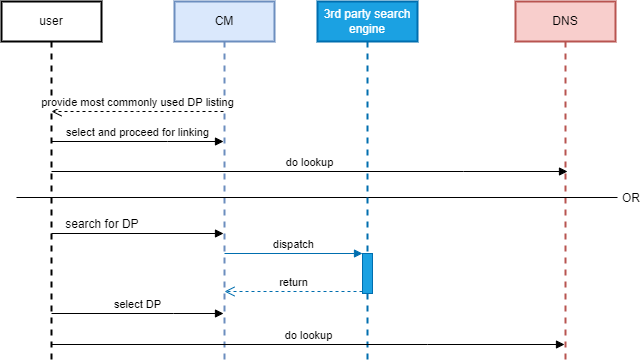

The diagram above was exported from draw.io. Its source (the exported page's mxGraphModel, read from the mxfile embedded in the PNG):
<mxGraphModel dx="1422" dy="762" grid="1" gridSize="10" guides="1" tooltips="1" connect="1" arrows="1" fold="1" page="1" pageScale="1" pageWidth="827" pageHeight="1169" background="#FFFFFF" math="0" shadow="0">
  <root>
    <mxCell id="0" />
    <mxCell id="1" parent="0" />
    <mxCell id="5r_EbzBjuvlPk0xkRiTi-3" value="user" style="shape=umlLifeline;perimeter=lifelinePerimeter;whiteSpace=wrap;html=1;container=1;collapsible=0;recursiveResize=0;outlineConnect=0;strokeWidth=2;fontSize=12;" parent="1" vertex="1">
      <mxGeometry x="24" y="40" width="100" height="360" as="geometry" />
    </mxCell>
    <mxCell id="5r_EbzBjuvlPk0xkRiTi-4" value="CM" style="shape=umlLifeline;perimeter=lifelinePerimeter;whiteSpace=wrap;html=1;container=1;collapsible=0;recursiveResize=0;outlineConnect=0;fillColor=#dae8fc;strokeColor=#6c8ebf;strokeWidth=2;fontSize=12;" parent="1" vertex="1">
      <mxGeometry x="197" y="40" width="100" height="360" as="geometry" />
    </mxCell>
    <object label="search for DP&amp;nbsp;" id="5r_EbzBjuvlPk0xkRiTi-6">
      <mxCell style="html=1;verticalAlign=bottom;endArrow=block;fontSize=12;" parent="1" edge="1">
        <mxGeometry x="-0.3982" width="80" relative="1" as="geometry">
          <mxPoint x="74" y="272" as="sourcePoint" />
          <mxPoint x="246" y="272" as="targetPoint" />
          <mxPoint as="offset" />
        </mxGeometry>
      </mxCell>
    </object>
    <mxCell id="5r_EbzBjuvlPk0xkRiTi-9" value="DNS" style="shape=umlLifeline;perimeter=lifelinePerimeter;whiteSpace=wrap;html=1;container=1;collapsible=0;recursiveResize=0;outlineConnect=0;fillColor=#f8cecc;strokeColor=#b85450;strokeWidth=2;fontSize=12;" parent="1" vertex="1">
      <mxGeometry x="538" y="40" width="100" height="360" as="geometry" />
    </mxCell>
    <mxCell id="8j1P_9kB7eaL7iac6ZT0-1" value="provide most commonly used DP listing" style="html=1;verticalAlign=bottom;endArrow=open;dashed=1;endSize=8;rounded=0;" parent="1" source="5r_EbzBjuvlPk0xkRiTi-4" target="5r_EbzBjuvlPk0xkRiTi-3" edge="1">
      <mxGeometry relative="1" as="geometry">
        <mxPoint x="450" y="410" as="sourcePoint" />
        <mxPoint x="370" y="410" as="targetPoint" />
        <Array as="points">
          <mxPoint x="160" y="150" />
        </Array>
      </mxGeometry>
    </mxCell>
    <mxCell id="8j1P_9kB7eaL7iac6ZT0-3" value="select and proceed for linking" style="html=1;verticalAlign=bottom;endArrow=block;rounded=0;" parent="1" source="5r_EbzBjuvlPk0xkRiTi-3" target="5r_EbzBjuvlPk0xkRiTi-4" edge="1">
      <mxGeometry width="80" relative="1" as="geometry">
        <mxPoint x="370" y="410" as="sourcePoint" />
        <mxPoint x="450" y="410" as="targetPoint" />
        <Array as="points">
          <mxPoint x="190" y="180" />
        </Array>
      </mxGeometry>
    </mxCell>
    <mxCell id="8j1P_9kB7eaL7iac6ZT0-4" value="OR" style="line;strokeWidth=1;fillColor=none;align=left;verticalAlign=middle;spacingTop=-1;spacingLeft=3;spacingRight=3;rotatable=0;labelPosition=right;points=[];portConstraint=eastwest;" parent="1" vertex="1">
      <mxGeometry x="39" y="232" width="601" height="8" as="geometry" />
    </mxCell>
    <mxCell id="8j1P_9kB7eaL7iac6ZT0-5" value="3rd party search engine" style="shape=umlLifeline;perimeter=lifelinePerimeter;whiteSpace=wrap;html=1;container=1;collapsible=0;recursiveResize=0;outlineConnect=0;fillColor=#1ba1e2;strokeColor=#006EAF;strokeWidth=2;fontSize=12;fontColor=#ffffff;" parent="1" vertex="1">
      <mxGeometry x="340" y="40" width="100" height="360" as="geometry" />
    </mxCell>
    <mxCell id="8j1P_9kB7eaL7iac6ZT0-6" value="" style="html=1;points=[];perimeter=orthogonalPerimeter;fillColor=#1ba1e2;fontColor=#ffffff;strokeColor=#006EAF;" parent="8j1P_9kB7eaL7iac6ZT0-5" vertex="1">
      <mxGeometry x="45" y="252" width="10" height="40" as="geometry" />
    </mxCell>
    <mxCell id="8j1P_9kB7eaL7iac6ZT0-11" value="do lookup" style="html=1;verticalAlign=bottom;endArrow=block;rounded=0;" parent="8j1P_9kB7eaL7iac6ZT0-5" source="5r_EbzBjuvlPk0xkRiTi-3" edge="1">
      <mxGeometry width="80" relative="1" as="geometry">
        <mxPoint x="-230" y="170" as="sourcePoint" />
        <mxPoint x="250" y="170" as="targetPoint" />
        <Array as="points">
          <mxPoint x="146" y="170" />
        </Array>
      </mxGeometry>
    </mxCell>
    <mxCell id="8j1P_9kB7eaL7iac6ZT0-7" value="dispatch" style="html=1;verticalAlign=bottom;endArrow=block;entryX=0;entryY=0;rounded=0;fillColor=#1ba1e2;strokeColor=#006EAF;" parent="1" target="8j1P_9kB7eaL7iac6ZT0-6" edge="1">
      <mxGeometry relative="1" as="geometry">
        <mxPoint x="247" y="292" as="sourcePoint" />
      </mxGeometry>
    </mxCell>
    <mxCell id="8j1P_9kB7eaL7iac6ZT0-8" value="return" style="html=1;verticalAlign=bottom;endArrow=open;dashed=1;endSize=8;exitX=0;exitY=0.95;rounded=0;fillColor=#1ba1e2;strokeColor=#006EAF;" parent="1" source="8j1P_9kB7eaL7iac6ZT0-6" edge="1">
      <mxGeometry relative="1" as="geometry">
        <mxPoint x="247" y="330" as="targetPoint" />
      </mxGeometry>
    </mxCell>
    <mxCell id="8j1P_9kB7eaL7iac6ZT0-9" value="do lookup" style="html=1;verticalAlign=bottom;endArrow=block;rounded=0;" parent="1" edge="1">
      <mxGeometry width="80" relative="1" as="geometry">
        <mxPoint x="74" y="383" as="sourcePoint" />
        <mxPoint x="587" y="383" as="targetPoint" />
        <Array as="points">
          <mxPoint x="450" y="383" />
        </Array>
      </mxGeometry>
    </mxCell>
    <mxCell id="8j1P_9kB7eaL7iac6ZT0-10" value="select DP" style="html=1;verticalAlign=bottom;endArrow=block;rounded=0;" parent="1" edge="1">
      <mxGeometry width="80" relative="1" as="geometry">
        <mxPoint x="74" y="352" as="sourcePoint" />
        <mxPoint x="246" y="352" as="targetPoint" />
        <Array as="points">
          <mxPoint x="196" y="352" />
        </Array>
      </mxGeometry>
    </mxCell>
  </root>
</mxGraphModel>